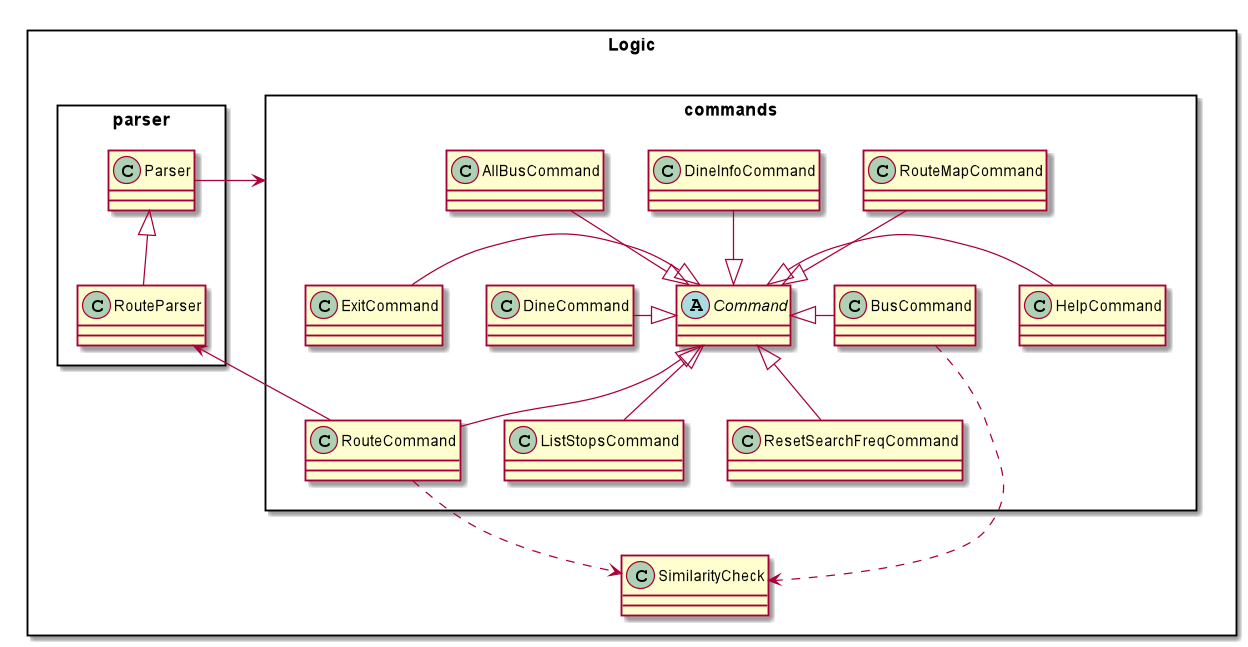

The diagram above was rendered by PlantUML. Its source (embedded in the PNG):
@startuml

allowmixing
Rectangle Logic {
Rectangle commands {
abstract class Command
Command <|--up AllBusCommand
Command <|-left BusCommand
Command <|-left DineCommand
Command <|--up DineInfoCommand
Command <|-left ExitCommand
Command <|- HelpCommand
Command <|-- ListStopsCommand
Command <|-- ResetSearchFreqCommand
Command <|-- RouteCommand
Command <|--up RouteMapCommand
}
Rectangle parser {
Parser <|-- RouteParser
RouteParser <-- RouteCommand
}
class SimilarityCheck

SimilarityCheck <..down RouteCommand
SimilarityCheck <..down BusCommand
}

Parser --left> commands

@enduml